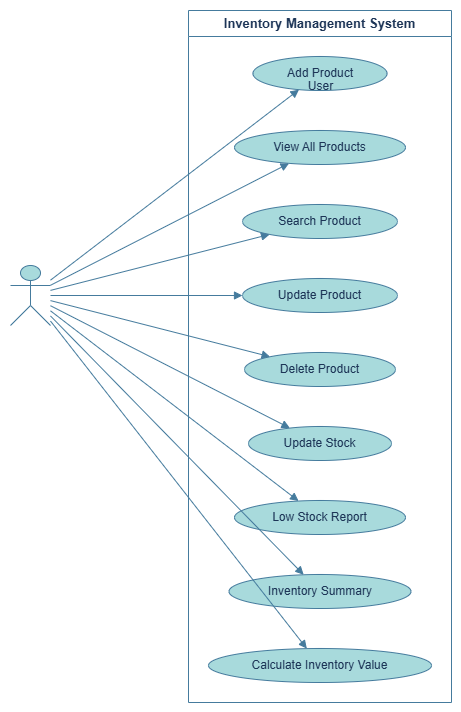

The diagram above was exported from draw.io. Its source (the exported page's mxGraphModel, read from the mxfile embedded in the PNG):
<mxGraphModel dx="1564" dy="860" grid="1" gridSize="12" guides="1" tooltips="1" connect="1" arrows="1" fold="1" page="1" pageScale="1" pageWidth="850" pageHeight="1100" background="none" math="0" shadow="0">
  <root>
    <mxCell id="0" />
    <mxCell id="1" parent="0" />
    <UserObject label="" plantUmlData="{&#10;  &quot;data&quot;: &quot;@startuml\n\ntitle Inventory Management System - Use Case Diagram\n\nleft to right direction\n\nactor User\n\nrectangle \&quot;Inventory Management System\&quot; {\n\n    usecase \&quot;Add Product\&quot; as UC1\n    usecase \&quot;View All Products\&quot; as UC2\n    usecase \&quot;Search Product\&quot; as UC3\n    usecase \&quot;Update Product\&quot; as UC4\n    usecase \&quot;Delete Product\&quot; as UC5\n    usecase \&quot;Update Stock\&quot; as UC6\n    usecase \&quot;Low Stock Report\&quot; as UC7\n    usecase \&quot;Inventory Summary\&quot; as UC8\n    usecase \&quot;Calculate Inventory Value\&quot; as UC9\n\n}\n\n\nUser --&gt; UC1\nUser --&gt; UC2\nUser --&gt; UC3\nUser --&gt; UC4\nUser --&gt; UC5\nUser --&gt; UC6\nUser --&gt; UC7\nUser --&gt; UC8\nUser --&gt; UC9\n\n\n' Force vertical arrangement of use cases\n\nUC1 -[hidden]down- UC2\nUC2 -[hidden]down- UC3\nUC3 -[hidden]down- UC4\nUC4 -[hidden]down- UC5\nUC5 -[hidden]down- UC6\nUC6 -[hidden]down- UC7\nUC7 -[hidden]down- UC8\nUC8 -[hidden]down- UC9\n\n\n@enduml&quot;,&#10;  &quot;config&quot;: null&#10;}" id="vh1nwUo3oW7PPXTOseQG-69">
      <mxCell connectable="0" parent="1" style="group;transparentBounds=1;editIcon=1;lockedGroup=1;groupPadding=10;labelBackgroundColor=none;fontColor=#1D3557;" vertex="1">
        <mxGeometry as="geometry" />
      </mxCell>
    </UserObject>
    <UserObject label="Inventory Management System" plantUmlId="rect_0" plantUmlBaseStyle="swimlane;collapsible=0;startSize=26;fillColor=none;strokeColor=#181818;fontColor=#000000;fontSize=13;fontStyle=1;whiteSpace=wrap;" plantUmlBaseValue="Inventory Management System" id="vh1nwUo3oW7PPXTOseQG-70">
      <mxCell parent="vh1nwUo3oW7PPXTOseQG-69" style="swimlane;collapsible=0;startSize=26;fillColor=none;strokeColor=#457B9D;fontColor=#1D3557;fontSize=13;fontStyle=1;whiteSpace=wrap;labelBackgroundColor=none;" vertex="1">
        <mxGeometry height="692" width="263" x="406" y="118" as="geometry" />
      </mxCell>
    </UserObject>
    <UserObject label="Add Product" plantUmlId="uc_1" plantUmlBaseStyle="ellipse;fillColor=#F1F1F1;strokeColor=#181818;whiteSpace=wrap;fontColor=#000000;fontSize=12;" plantUmlBaseValue="Add Product" id="vh1nwUo3oW7PPXTOseQG-71">
      <mxCell parent="vh1nwUo3oW7PPXTOseQG-70" style="ellipse;fillColor=#A8DADC;strokeColor=#457B9D;whiteSpace=wrap;fontColor=#1D3557;fontSize=12;labelBackgroundColor=none;" vertex="1">
        <mxGeometry height="34" width="134" x="64.5" y="46" as="geometry" />
      </mxCell>
    </UserObject>
    <UserObject label="View All Products" plantUmlId="uc_2" plantUmlBaseStyle="ellipse;fillColor=#F1F1F1;strokeColor=#181818;whiteSpace=wrap;fontColor=#000000;fontSize=12;" plantUmlBaseValue="View All Products" id="vh1nwUo3oW7PPXTOseQG-72">
      <mxCell parent="vh1nwUo3oW7PPXTOseQG-70" style="ellipse;fillColor=#A8DADC;strokeColor=#457B9D;whiteSpace=wrap;fontColor=#1D3557;fontSize=12;labelBackgroundColor=none;" vertex="1">
        <mxGeometry height="34" width="171" x="46" y="120" as="geometry" />
      </mxCell>
    </UserObject>
    <UserObject label="Search Product" plantUmlId="uc_3" plantUmlBaseStyle="ellipse;fillColor=#F1F1F1;strokeColor=#181818;whiteSpace=wrap;fontColor=#000000;fontSize=12;" plantUmlBaseValue="Search Product" id="vh1nwUo3oW7PPXTOseQG-73">
      <mxCell parent="vh1nwUo3oW7PPXTOseQG-70" style="ellipse;fillColor=#A8DADC;strokeColor=#457B9D;whiteSpace=wrap;fontColor=#1D3557;fontSize=12;labelBackgroundColor=none;" vertex="1">
        <mxGeometry height="34" width="155" x="54" y="194" as="geometry" />
      </mxCell>
    </UserObject>
    <UserObject label="Update Product" plantUmlId="uc_4" plantUmlBaseStyle="ellipse;fillColor=#F1F1F1;strokeColor=#181818;whiteSpace=wrap;fontColor=#000000;fontSize=12;" plantUmlBaseValue="Update Product" id="vh1nwUo3oW7PPXTOseQG-74">
      <mxCell parent="vh1nwUo3oW7PPXTOseQG-70" style="ellipse;fillColor=#A8DADC;strokeColor=#457B9D;whiteSpace=wrap;fontColor=#1D3557;fontSize=12;labelBackgroundColor=none;" vertex="1">
        <mxGeometry height="34" width="155" x="54" y="268" as="geometry" />
      </mxCell>
    </UserObject>
    <UserObject label="Delete Product" plantUmlId="uc_5" plantUmlBaseStyle="ellipse;fillColor=#F1F1F1;strokeColor=#181818;whiteSpace=wrap;fontColor=#000000;fontSize=12;" plantUmlBaseValue="Delete Product" id="vh1nwUo3oW7PPXTOseQG-75">
      <mxCell parent="vh1nwUo3oW7PPXTOseQG-70" style="ellipse;fillColor=#A8DADC;strokeColor=#457B9D;whiteSpace=wrap;fontColor=#1D3557;fontSize=12;labelBackgroundColor=none;" vertex="1">
        <mxGeometry height="34" width="151" x="56" y="342" as="geometry" />
      </mxCell>
    </UserObject>
    <UserObject label="Update Stock" plantUmlId="uc_6" plantUmlBaseStyle="ellipse;fillColor=#F1F1F1;strokeColor=#181818;whiteSpace=wrap;fontColor=#000000;fontSize=12;" plantUmlBaseValue="Update Stock" id="vh1nwUo3oW7PPXTOseQG-76">
      <mxCell parent="vh1nwUo3oW7PPXTOseQG-70" style="ellipse;fillColor=#A8DADC;strokeColor=#457B9D;whiteSpace=wrap;fontColor=#1D3557;fontSize=12;labelBackgroundColor=none;" vertex="1">
        <mxGeometry height="34" width="143" x="60" y="416" as="geometry" />
      </mxCell>
    </UserObject>
    <UserObject label="Low Stock Report" plantUmlId="uc_7" plantUmlBaseStyle="ellipse;fillColor=#F1F1F1;strokeColor=#181818;whiteSpace=wrap;fontColor=#000000;fontSize=12;" plantUmlBaseValue="Low Stock Report" id="vh1nwUo3oW7PPXTOseQG-77">
      <mxCell parent="vh1nwUo3oW7PPXTOseQG-70" style="ellipse;fillColor=#A8DADC;strokeColor=#457B9D;whiteSpace=wrap;fontColor=#1D3557;fontSize=12;labelBackgroundColor=none;" vertex="1">
        <mxGeometry height="34" width="171" x="46" y="490" as="geometry" />
      </mxCell>
    </UserObject>
    <UserObject label="Inventory Summary" plantUmlId="uc_8" plantUmlBaseStyle="ellipse;fillColor=#F1F1F1;strokeColor=#181818;whiteSpace=wrap;fontColor=#000000;fontSize=12;" plantUmlBaseValue="Inventory Summary" id="vh1nwUo3oW7PPXTOseQG-78">
      <mxCell parent="vh1nwUo3oW7PPXTOseQG-70" style="ellipse;fillColor=#A8DADC;strokeColor=#457B9D;whiteSpace=wrap;fontColor=#1D3557;fontSize=12;labelBackgroundColor=none;" vertex="1">
        <mxGeometry height="34" width="182" x="40.5" y="564" as="geometry" />
      </mxCell>
    </UserObject>
    <UserObject label="Calculate Inventory Value" plantUmlId="uc_9" plantUmlBaseStyle="ellipse;fillColor=#F1F1F1;strokeColor=#181818;whiteSpace=wrap;fontColor=#000000;fontSize=12;" plantUmlBaseValue="Calculate Inventory Value" id="vh1nwUo3oW7PPXTOseQG-79">
      <mxCell parent="vh1nwUo3oW7PPXTOseQG-70" style="ellipse;fillColor=#A8DADC;strokeColor=#457B9D;whiteSpace=wrap;fontColor=#1D3557;fontSize=12;labelBackgroundColor=none;" vertex="1">
        <mxGeometry height="34" width="223" x="20" y="638" as="geometry" />
      </mxCell>
    </UserObject>
    <UserObject label="" plantUmlId="actor_10" plantUmlBaseStyle="shape=umlActor;html=1;fillColor=#F1F1F1;strokeColor=#181818;fontColor=#000000;fontSize=12;" plantUmlBaseValue="" id="vh1nwUo3oW7PPXTOseQG-80">
      <mxCell parent="vh1nwUo3oW7PPXTOseQG-69" style="shape=umlActor;html=1;fillColor=#A8DADC;strokeColor=#457B9D;fontColor=#1D3557;fontSize=12;labelBackgroundColor=none;" vertex="1">
        <mxGeometry height="60" width="40" x="228" y="373" as="geometry" />
      </mxCell>
    </UserObject>
    <UserObject label="User" plantUmlId="actorlbl_11" plantUmlBaseStyle="text;html=1;align=center;verticalAlign=top;fontColor=#000000;fontSize=12;" plantUmlBaseValue="User" id="vh1nwUo3oW7PPXTOseQG-81">
      <mxCell parent="vh1nwUo3oW7PPXTOseQG-69" style="text;html=1;align=center;verticalAlign=top;fontColor=#1D3557;fontSize=12;labelBackgroundColor=none;" vertex="1">
        <mxGeometry height="16" width="40" x="517.5" y="180" as="geometry" />
      </mxCell>
    </UserObject>
    <UserObject label="" plantUmlId="rel_12" plantUmlBaseStyle="endArrow=block;endFill=1;strokeColor=#181818;fontColor=#000000;fontSize=11;edgeStyle=none;rounded=0;html=1;" plantUmlBaseValue="" id="vh1nwUo3oW7PPXTOseQG-82">
      <mxCell edge="1" parent="vh1nwUo3oW7PPXTOseQG-69" source="vh1nwUo3oW7PPXTOseQG-80" style="endArrow=block;endFill=1;strokeColor=#457B9D;fontColor=default;fontSize=11;edgeStyle=none;rounded=0;html=1;labelBackgroundColor=none;" target="vh1nwUo3oW7PPXTOseQG-71">
        <mxGeometry relative="1" as="geometry" />
      </mxCell>
    </UserObject>
    <UserObject label="" plantUmlId="rel_13" plantUmlBaseStyle="endArrow=block;endFill=1;strokeColor=#181818;fontColor=#000000;fontSize=11;edgeStyle=none;rounded=0;html=1;" plantUmlBaseValue="" id="vh1nwUo3oW7PPXTOseQG-83">
      <mxCell edge="1" parent="vh1nwUo3oW7PPXTOseQG-69" source="vh1nwUo3oW7PPXTOseQG-80" style="endArrow=block;endFill=1;strokeColor=#457B9D;fontColor=default;fontSize=11;edgeStyle=none;rounded=0;html=1;labelBackgroundColor=none;" target="vh1nwUo3oW7PPXTOseQG-72">
        <mxGeometry relative="1" as="geometry" />
      </mxCell>
    </UserObject>
    <UserObject label="" plantUmlId="rel_14" plantUmlBaseStyle="endArrow=block;endFill=1;strokeColor=#181818;fontColor=#000000;fontSize=11;edgeStyle=none;rounded=0;html=1;" plantUmlBaseValue="" id="vh1nwUo3oW7PPXTOseQG-84">
      <mxCell edge="1" parent="vh1nwUo3oW7PPXTOseQG-69" source="vh1nwUo3oW7PPXTOseQG-80" style="endArrow=block;endFill=1;strokeColor=#457B9D;fontColor=default;fontSize=11;edgeStyle=none;rounded=0;html=1;labelBackgroundColor=none;" target="vh1nwUo3oW7PPXTOseQG-73">
        <mxGeometry relative="1" as="geometry" />
      </mxCell>
    </UserObject>
    <UserObject label="" plantUmlId="rel_15" plantUmlBaseStyle="endArrow=block;endFill=1;strokeColor=#181818;fontColor=#000000;fontSize=11;edgeStyle=none;rounded=0;html=1;" plantUmlBaseValue="" id="vh1nwUo3oW7PPXTOseQG-85">
      <mxCell edge="1" parent="vh1nwUo3oW7PPXTOseQG-69" source="vh1nwUo3oW7PPXTOseQG-80" style="endArrow=block;endFill=1;strokeColor=#457B9D;fontColor=default;fontSize=11;edgeStyle=none;rounded=0;html=1;labelBackgroundColor=none;" target="vh1nwUo3oW7PPXTOseQG-74">
        <mxGeometry relative="1" as="geometry" />
      </mxCell>
    </UserObject>
    <UserObject label="" plantUmlId="rel_16" plantUmlBaseStyle="endArrow=block;endFill=1;strokeColor=#181818;fontColor=#000000;fontSize=11;edgeStyle=none;rounded=0;html=1;" plantUmlBaseValue="" id="vh1nwUo3oW7PPXTOseQG-86">
      <mxCell edge="1" parent="vh1nwUo3oW7PPXTOseQG-69" source="vh1nwUo3oW7PPXTOseQG-80" style="endArrow=block;endFill=1;strokeColor=#457B9D;fontColor=default;fontSize=11;edgeStyle=none;rounded=0;html=1;labelBackgroundColor=none;" target="vh1nwUo3oW7PPXTOseQG-75">
        <mxGeometry relative="1" as="geometry" />
      </mxCell>
    </UserObject>
    <UserObject label="" plantUmlId="rel_17" plantUmlBaseStyle="endArrow=block;endFill=1;strokeColor=#181818;fontColor=#000000;fontSize=11;edgeStyle=none;rounded=0;html=1;" plantUmlBaseValue="" id="vh1nwUo3oW7PPXTOseQG-87">
      <mxCell edge="1" parent="vh1nwUo3oW7PPXTOseQG-69" source="vh1nwUo3oW7PPXTOseQG-80" style="endArrow=block;endFill=1;strokeColor=#457B9D;fontColor=default;fontSize=11;edgeStyle=none;rounded=0;html=1;labelBackgroundColor=none;" target="vh1nwUo3oW7PPXTOseQG-76">
        <mxGeometry relative="1" as="geometry" />
      </mxCell>
    </UserObject>
    <UserObject label="" plantUmlId="rel_18" plantUmlBaseStyle="endArrow=block;endFill=1;strokeColor=#181818;fontColor=#000000;fontSize=11;edgeStyle=none;rounded=0;html=1;" plantUmlBaseValue="" id="vh1nwUo3oW7PPXTOseQG-88">
      <mxCell edge="1" parent="vh1nwUo3oW7PPXTOseQG-69" source="vh1nwUo3oW7PPXTOseQG-80" style="endArrow=block;endFill=1;strokeColor=#457B9D;fontColor=default;fontSize=11;edgeStyle=none;rounded=0;html=1;labelBackgroundColor=none;" target="vh1nwUo3oW7PPXTOseQG-77">
        <mxGeometry relative="1" as="geometry" />
      </mxCell>
    </UserObject>
    <UserObject label="" plantUmlId="rel_19" plantUmlBaseStyle="endArrow=block;endFill=1;strokeColor=#181818;fontColor=#000000;fontSize=11;edgeStyle=none;rounded=0;html=1;" plantUmlBaseValue="" id="vh1nwUo3oW7PPXTOseQG-89">
      <mxCell edge="1" parent="vh1nwUo3oW7PPXTOseQG-69" source="vh1nwUo3oW7PPXTOseQG-80" style="endArrow=block;endFill=1;strokeColor=#457B9D;fontColor=default;fontSize=11;edgeStyle=none;rounded=0;html=1;labelBackgroundColor=none;" target="vh1nwUo3oW7PPXTOseQG-78">
        <mxGeometry relative="1" as="geometry" />
      </mxCell>
    </UserObject>
    <UserObject label="" plantUmlId="rel_20" plantUmlBaseStyle="endArrow=block;endFill=1;strokeColor=#181818;fontColor=#000000;fontSize=11;edgeStyle=none;rounded=0;html=1;" plantUmlBaseValue="" id="vh1nwUo3oW7PPXTOseQG-90">
      <mxCell edge="1" parent="vh1nwUo3oW7PPXTOseQG-69" source="vh1nwUo3oW7PPXTOseQG-80" style="endArrow=block;endFill=1;strokeColor=#457B9D;fontColor=default;fontSize=11;edgeStyle=none;rounded=0;html=1;labelBackgroundColor=none;" target="vh1nwUo3oW7PPXTOseQG-79">
        <mxGeometry relative="1" as="geometry" />
      </mxCell>
    </UserObject>
  </root>
</mxGraphModel>